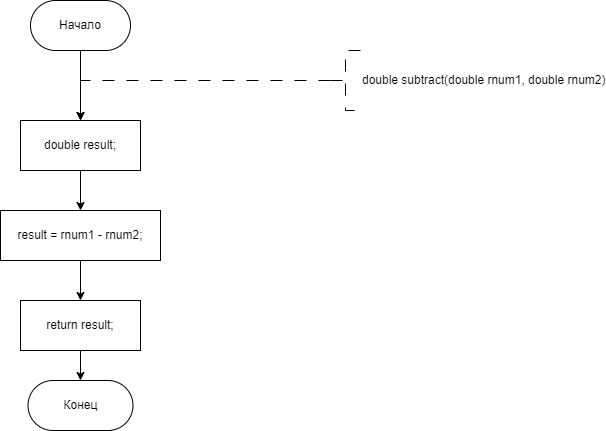

The diagram above was exported from draw.io. Its source (the exported page's mxGraphModel, read from the mxfile embedded in the PNG):
<mxGraphModel dx="917" dy="608" grid="1" gridSize="10" guides="1" tooltips="1" connect="1" arrows="1" fold="1" page="1" pageScale="1" pageWidth="827" pageHeight="1169" math="0" shadow="0">
  <root>
    <mxCell id="WIyWlLk6GJQsqaUBKTNV-0" />
    <mxCell id="WIyWlLk6GJQsqaUBKTNV-1" parent="WIyWlLk6GJQsqaUBKTNV-0" />
    <mxCell id="sIoL9HP7fLgwwd3hJ6Un-25" value="" style="edgeStyle=orthogonalEdgeStyle;rounded=0;orthogonalLoop=1;jettySize=auto;html=1;entryX=0.5;entryY=0;entryDx=0;entryDy=0;" edge="1" parent="WIyWlLk6GJQsqaUBKTNV-1" source="sIoL9HP7fLgwwd3hJ6Un-0" target="sIoL9HP7fLgwwd3hJ6Un-89">
      <mxGeometry relative="1" as="geometry">
        <mxPoint x="330" y="310" as="targetPoint" />
      </mxGeometry>
    </mxCell>
    <mxCell id="sIoL9HP7fLgwwd3hJ6Un-0" value="Начало" style="rounded=1;whiteSpace=wrap;html=1;arcSize=50;" vertex="1" parent="WIyWlLk6GJQsqaUBKTNV-1">
      <mxGeometry x="280" y="190" width="100" height="50" as="geometry" />
    </mxCell>
    <mxCell id="sIoL9HP7fLgwwd3hJ6Un-1" value="" style="edgeStyle=orthogonalEdgeStyle;rounded=0;orthogonalLoop=1;jettySize=auto;html=1;strokeWidth=1;dashed=1;dashPattern=12 12;entryX=0.5;entryY=0;entryDx=0;entryDy=0;" edge="1" parent="WIyWlLk6GJQsqaUBKTNV-1" source="sIoL9HP7fLgwwd3hJ6Un-2" target="sIoL9HP7fLgwwd3hJ6Un-89">
      <mxGeometry relative="1" as="geometry">
        <Array as="points">
          <mxPoint x="330" y="270" />
        </Array>
        <mxPoint x="330" y="310" as="targetPoint" />
      </mxGeometry>
    </mxCell>
    <mxCell id="sIoL9HP7fLgwwd3hJ6Un-2" value="double subtract(double rnum1, double rnum2)" style="strokeWidth=1;html=1;shape=mxgraph.flowchart.annotation_2;align=left;labelPosition=right;pointerEvents=1;dashed=1;dashPattern=12 12;" vertex="1" parent="WIyWlLk6GJQsqaUBKTNV-1">
      <mxGeometry x="580" y="240" width="30" height="60" as="geometry" />
    </mxCell>
    <mxCell id="sIoL9HP7fLgwwd3hJ6Un-9" value="Конец" style="rounded=1;whiteSpace=wrap;html=1;arcSize=50;" vertex="1" parent="WIyWlLk6GJQsqaUBKTNV-1">
      <mxGeometry x="277.5" y="570" width="105" height="50" as="geometry" />
    </mxCell>
    <mxCell id="sIoL9HP7fLgwwd3hJ6Un-91" value="" style="edgeStyle=orthogonalEdgeStyle;rounded=0;orthogonalLoop=1;jettySize=auto;html=1;" edge="1" parent="WIyWlLk6GJQsqaUBKTNV-1" source="sIoL9HP7fLgwwd3hJ6Un-89" target="sIoL9HP7fLgwwd3hJ6Un-90">
      <mxGeometry relative="1" as="geometry" />
    </mxCell>
    <mxCell id="sIoL9HP7fLgwwd3hJ6Un-89" value="double result;" style="whiteSpace=wrap;html=1;" vertex="1" parent="WIyWlLk6GJQsqaUBKTNV-1">
      <mxGeometry x="270" y="310" width="120" height="50" as="geometry" />
    </mxCell>
    <mxCell id="sIoL9HP7fLgwwd3hJ6Un-93" value="" style="edgeStyle=orthogonalEdgeStyle;rounded=0;orthogonalLoop=1;jettySize=auto;html=1;" edge="1" parent="WIyWlLk6GJQsqaUBKTNV-1" source="sIoL9HP7fLgwwd3hJ6Un-90" target="sIoL9HP7fLgwwd3hJ6Un-92">
      <mxGeometry relative="1" as="geometry" />
    </mxCell>
    <mxCell id="sIoL9HP7fLgwwd3hJ6Un-90" value="result = rnum1 - rnum2;" style="whiteSpace=wrap;html=1;" vertex="1" parent="WIyWlLk6GJQsqaUBKTNV-1">
      <mxGeometry x="250" y="400" width="160" height="50" as="geometry" />
    </mxCell>
    <mxCell id="sIoL9HP7fLgwwd3hJ6Un-94" value="" style="edgeStyle=orthogonalEdgeStyle;rounded=0;orthogonalLoop=1;jettySize=auto;html=1;" edge="1" parent="WIyWlLk6GJQsqaUBKTNV-1" source="sIoL9HP7fLgwwd3hJ6Un-92" target="sIoL9HP7fLgwwd3hJ6Un-9">
      <mxGeometry relative="1" as="geometry" />
    </mxCell>
    <mxCell id="sIoL9HP7fLgwwd3hJ6Un-92" value="return result;" style="whiteSpace=wrap;html=1;" vertex="1" parent="WIyWlLk6GJQsqaUBKTNV-1">
      <mxGeometry x="270" y="490" width="120" height="50" as="geometry" />
    </mxCell>
  </root>
</mxGraphModel>